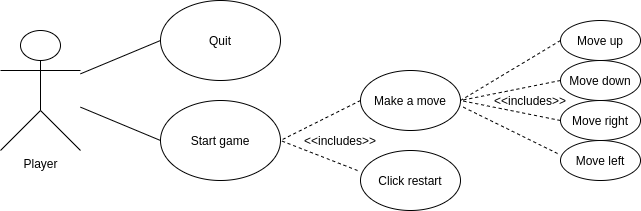

The diagram above was exported from draw.io. Its source (the exported page's mxGraphModel, read from the mxfile embedded in the PNG):
<mxGraphModel dx="1422" dy="770" grid="1" gridSize="10" guides="1" tooltips="1" connect="1" arrows="1" fold="1" page="1" pageScale="1" pageWidth="583" pageHeight="827" math="0" shadow="0">
  <root>
    <mxCell id="0" />
    <mxCell id="1" parent="0" />
    <mxCell id="WdqTgmsLBIcW6spBH2oJ-1" value="Player" style="shape=umlActor;verticalLabelPosition=bottom;verticalAlign=top;html=1;outlineConnect=0;" parent="1" vertex="1">
      <mxGeometry x="40" y="40" width="80" height="120" as="geometry" />
    </mxCell>
    <mxCell id="WdqTgmsLBIcW6spBH2oJ-2" value="Quit" style="ellipse;whiteSpace=wrap;html=1;" parent="1" vertex="1">
      <mxGeometry x="200" y="10" width="120" height="80" as="geometry" />
    </mxCell>
    <mxCell id="WdqTgmsLBIcW6spBH2oJ-4" value="Start game" style="ellipse;whiteSpace=wrap;html=1;" parent="1" vertex="1">
      <mxGeometry x="200" y="110" width="120" height="80" as="geometry" />
    </mxCell>
    <mxCell id="WdqTgmsLBIcW6spBH2oJ-5" value="Make a move" style="ellipse;whiteSpace=wrap;html=1;" parent="1" vertex="1">
      <mxGeometry x="400" y="80" width="100" height="60" as="geometry" />
    </mxCell>
    <mxCell id="WdqTgmsLBIcW6spBH2oJ-6" value="Move up" style="ellipse;whiteSpace=wrap;html=1;" parent="1" vertex="1">
      <mxGeometry x="600" y="30" width="80" height="40" as="geometry" />
    </mxCell>
    <mxCell id="WdqTgmsLBIcW6spBH2oJ-7" value="Move down" style="ellipse;whiteSpace=wrap;html=1;" parent="1" vertex="1">
      <mxGeometry x="600" y="70" width="80" height="40" as="geometry" />
    </mxCell>
    <mxCell id="WdqTgmsLBIcW6spBH2oJ-8" value="Move right" style="ellipse;whiteSpace=wrap;html=1;" parent="1" vertex="1">
      <mxGeometry x="600" y="110" width="80" height="40" as="geometry" />
    </mxCell>
    <mxCell id="WdqTgmsLBIcW6spBH2oJ-9" value="Move left" style="ellipse;whiteSpace=wrap;html=1;" parent="1" vertex="1">
      <mxGeometry x="600" y="150" width="80" height="40" as="geometry" />
    </mxCell>
    <mxCell id="WdqTgmsLBIcW6spBH2oJ-10" value="" style="endArrow=none;dashed=1;html=1;entryX=1;entryY=0.5;entryDx=0;entryDy=0;exitX=0;exitY=0.5;exitDx=0;exitDy=0;" parent="1" source="WdqTgmsLBIcW6spBH2oJ-6" target="WdqTgmsLBIcW6spBH2oJ-5" edge="1">
      <mxGeometry width="50" height="50" relative="1" as="geometry">
        <mxPoint x="350" y="460" as="sourcePoint" />
        <mxPoint x="400" y="410" as="targetPoint" />
      </mxGeometry>
    </mxCell>
    <mxCell id="WdqTgmsLBIcW6spBH2oJ-12" value="" style="endArrow=none;dashed=1;html=1;entryX=1;entryY=0.588;entryDx=0;entryDy=0;entryPerimeter=0;exitX=-0.037;exitY=0.325;exitDx=0;exitDy=0;exitPerimeter=0;" parent="1" source="WdqTgmsLBIcW6spBH2oJ-9" target="WdqTgmsLBIcW6spBH2oJ-5" edge="1">
      <mxGeometry width="50" height="50" relative="1" as="geometry">
        <mxPoint x="350" y="460" as="sourcePoint" />
        <mxPoint x="400" y="410" as="targetPoint" />
      </mxGeometry>
    </mxCell>
    <mxCell id="WdqTgmsLBIcW6spBH2oJ-13" value="" style="endArrow=none;dashed=1;html=1;entryX=1;entryY=0.5;entryDx=0;entryDy=0;exitX=0;exitY=0.5;exitDx=0;exitDy=0;" parent="1" source="WdqTgmsLBIcW6spBH2oJ-7" target="WdqTgmsLBIcW6spBH2oJ-5" edge="1">
      <mxGeometry width="50" height="50" relative="1" as="geometry">
        <mxPoint x="350" y="460" as="sourcePoint" />
        <mxPoint x="400" y="410" as="targetPoint" />
      </mxGeometry>
    </mxCell>
    <mxCell id="WdqTgmsLBIcW6spBH2oJ-14" value="" style="endArrow=none;dashed=1;html=1;entryX=1;entryY=0.5;entryDx=0;entryDy=0;exitX=0;exitY=0.5;exitDx=0;exitDy=0;" parent="1" source="WdqTgmsLBIcW6spBH2oJ-8" target="WdqTgmsLBIcW6spBH2oJ-5" edge="1">
      <mxGeometry width="50" height="50" relative="1" as="geometry">
        <mxPoint x="350" y="460" as="sourcePoint" />
        <mxPoint x="400" y="410" as="targetPoint" />
      </mxGeometry>
    </mxCell>
    <mxCell id="WdqTgmsLBIcW6spBH2oJ-15" value="&amp;lt;&amp;lt;includes&amp;gt;&amp;gt;" style="text;html=1;strokeColor=none;fillColor=none;align=center;verticalAlign=middle;whiteSpace=wrap;rounded=0;" parent="1" vertex="1">
      <mxGeometry x="550" y="100" width="40" height="20" as="geometry" />
    </mxCell>
    <mxCell id="WdqTgmsLBIcW6spBH2oJ-16" value="Click restart" style="ellipse;whiteSpace=wrap;html=1;" parent="1" vertex="1">
      <mxGeometry x="400" y="160" width="100" height="60" as="geometry" />
    </mxCell>
    <mxCell id="WdqTgmsLBIcW6spBH2oJ-17" value="" style="endArrow=none;dashed=1;html=1;entryX=1;entryY=0.5;entryDx=0;entryDy=0;exitX=0;exitY=0.5;exitDx=0;exitDy=0;" parent="1" source="WdqTgmsLBIcW6spBH2oJ-5" target="WdqTgmsLBIcW6spBH2oJ-4" edge="1">
      <mxGeometry width="50" height="50" relative="1" as="geometry">
        <mxPoint x="270" y="400" as="sourcePoint" />
        <mxPoint x="320" y="350" as="targetPoint" />
      </mxGeometry>
    </mxCell>
    <mxCell id="WdqTgmsLBIcW6spBH2oJ-18" value="" style="endArrow=none;dashed=1;html=1;entryX=1;entryY=0.5;entryDx=0;entryDy=0;" parent="1" target="WdqTgmsLBIcW6spBH2oJ-4" edge="1">
      <mxGeometry width="50" height="50" relative="1" as="geometry">
        <mxPoint x="397" y="180" as="sourcePoint" />
        <mxPoint x="320" y="350" as="targetPoint" />
      </mxGeometry>
    </mxCell>
    <mxCell id="WdqTgmsLBIcW6spBH2oJ-19" value="" style="endArrow=none;html=1;exitX=0;exitY=0.5;exitDx=0;exitDy=0;" parent="1" source="WdqTgmsLBIcW6spBH2oJ-2" target="WdqTgmsLBIcW6spBH2oJ-1" edge="1">
      <mxGeometry width="50" height="50" relative="1" as="geometry">
        <mxPoint x="270" y="400" as="sourcePoint" />
        <mxPoint x="320" y="350" as="targetPoint" />
      </mxGeometry>
    </mxCell>
    <mxCell id="WdqTgmsLBIcW6spBH2oJ-20" value="" style="endArrow=none;html=1;entryX=0;entryY=0.5;entryDx=0;entryDy=0;" parent="1" source="WdqTgmsLBIcW6spBH2oJ-1" target="WdqTgmsLBIcW6spBH2oJ-4" edge="1">
      <mxGeometry width="50" height="50" relative="1" as="geometry">
        <mxPoint x="270" y="400" as="sourcePoint" />
        <mxPoint x="320" y="350" as="targetPoint" />
      </mxGeometry>
    </mxCell>
    <mxCell id="WdqTgmsLBIcW6spBH2oJ-21" value="&amp;lt;&amp;lt;includes&amp;gt;&amp;gt;" style="text;html=1;strokeColor=none;fillColor=none;align=center;verticalAlign=middle;whiteSpace=wrap;rounded=0;" parent="1" vertex="1">
      <mxGeometry x="360" y="140" width="40" height="20" as="geometry" />
    </mxCell>
  </root>
</mxGraphModel>